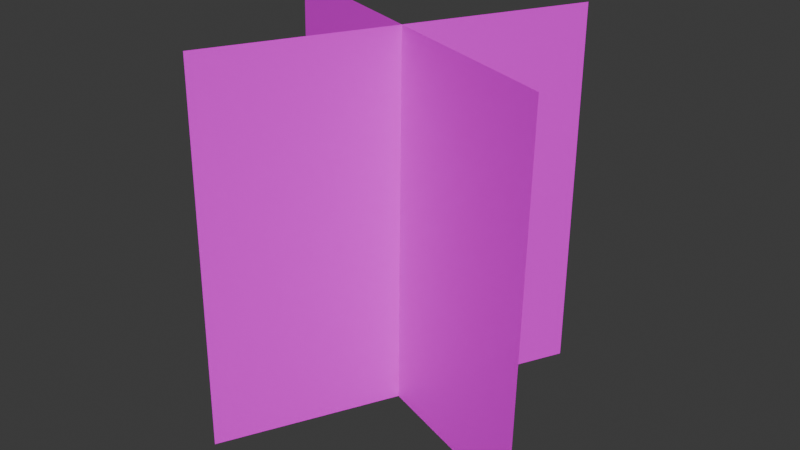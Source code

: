 # Source: Grass.blend  (saved by Blender 5.1.29; exported with 4.5.12 LTS)
import bpy
from mathutils import Matrix  # noqa: F401  (used for matrix-valued properties, if any)

bpy.ops.wm.read_factory_settings(use_empty=True)
scene = bpy.context.scene
scene.name = 'Scene'

# ---- collections
col_collection = bpy.data.collections.new('Collection'); scene.collection.children.link(col_collection)

# ---- images (referenced by path relative to the original .blend; pixels are not part of the script)
import os
ASSET_DIR = os.environ.get("B2B_ASSET_DIR", "")  # directory of the original .blend (textures are referenced by path, not embedded)
HERE = os.path.dirname(os.path.abspath(__file__))  # packed textures are extracted next to this script under _unpacked/

def load_image(name, relpath, width, height, colorspace="sRGB"):
    """Load a texture the original file referenced (path relative to the .blend, or extracted next to this script)."""
    p = next((c for c in (os.path.join(HERE, relpath), os.path.join(ASSET_DIR, relpath)) if relpath and os.path.exists(c)), "")
    if p:
        img = bpy.data.images.load(p, check_existing=True)
        img.name = name
    else:  # same state as the original file: an image datablock whose file is absent (Cycles renders it pink)
        img = bpy.data.images.new(name, width, height)
        img.source = "FILE"
        img.filepath = "//" + (relpath or name)
    img.colorspace_settings.name = colorspace
    return img
img_grass_plane2_png = load_image('Grass_Plane2.png', 'Grass_Plane2.png', 1024, 1024, 'sRGB')

# ---- materials (node trees are filled in below, after node groups)
mat_material_001 = bpy.data.materials.new('Material.001')

# ---- material node trees
mat_material_001.use_nodes = True; mat_material_001.node_tree.nodes.clear()
_N = mat_material_001.node_tree.nodes; _L = mat_material_001.node_tree.links
n0 = _N.new('ShaderNodeBsdfPrincipled'); n0.name = 'Principled BSDF'; n0.location = (-200, 100)
n1 = _N.new('ShaderNodeOutputMaterial'); n1.name = 'Material Output'; n1.location = (200, 100)
n2 = _N.new('ShaderNodeTexImage'); n2.name = 'Image Texture'; n2.location = (-575, 82)
n2.image = img_grass_plane2_png
_L.new(n0.outputs[0], n1.inputs[0])
_L.new(n2.outputs[0], n0.inputs[0])
_L.new(n2.outputs[1], n0.inputs[4])
n1.is_active_output = True

# ---- world
world_world = bpy.data.worlds.new('World'); scene.world = world_world
world_world.use_nodes = True; world_world.node_tree.nodes.clear()
_N = world_world.node_tree.nodes; _L = world_world.node_tree.links
n0 = _N.new('ShaderNodeOutputWorld'); n0.name = 'World Output'; n0.location = (200, 100)
n1 = _N.new('ShaderNodeBackground'); n1.name = 'Background'; n1.location = (-200, 100)
n1.inputs[0].default_value = (0.05088, 0.05088, 0.05088, 1.0)
_L.new(n1.outputs[0], n0.inputs[0])
n0.is_active_output = True
world_world.color = (0.05088, 0.05088, 0.05088)
world_world.sun_shadow_jitter_overblur = 0.0

# ---- meshes
me_plane = bpy.data.meshes.new('Plane')
me_plane.from_pydata([(-1.0, -1.0, 0.0), (1.0, -1.0, 0.0), (-1.0, 1.0, 0.0), (1.0, 1.0, 0.0)], [], [(0, 1, 3, 2)])
_uv = me_plane.uv_layers.new(name='UVMap')
_uv.uv.foreach_set('vector', [0.0, 0.0, 1.0, 0.0, 1.0, 1.0, 0.0, 1.0])
me_plane.materials.append(mat_material_001)
me_plane.update()
me_plane_001 = bpy.data.meshes.new('Plane.001')
me_plane_001.from_pydata([(-0.9478, 0.3151, -1.001), (0.9373, -0.3529, -0.9984), (-0.9373, 0.3529, 0.9984), (0.9478, -0.3151, 1.001)], [], [(0, 1, 3, 2)])
_uv = me_plane_001.uv_layers.new(name='UVMap')
_uv.uv.foreach_set('vector', [0.0, 0.0, 1.0, 0.0, 1.0, 1.0, 0.0, 1.0])
me_plane_001.materials.append(mat_material_001)
me_plane_001.update()

# ---- objects
ob_plane = bpy.data.objects.new('Plane', me_plane)
ob_plane_001 = bpy.data.objects.new('Plane.001', me_plane_001)

# ---- transforms, parenting, visibility, modifiers, constraints
ob_plane.location = (0.0, 0.0, 0.0)
ob_plane.rotation_euler = (1.552, 0.0156, 1.133)
ob_plane_001.location = (0.0, 0.0, 0.0)

# ---- collection membership
col_collection.objects.link(ob_plane)
col_collection.objects.link(ob_plane_001)

# ---- scene / render settings (as saved in the file)
scene.frame_start = 1; scene.frame_end = 250; scene.frame_set(1)
scene.render.engine = 'BLENDER_EEVEE_NEXT'
scene.render.bake_bias = 0.0
scene.render.bake_samples = 0
scene.cycles.sampling_pattern = 'TABULATED_SOBOL'
scene.eevee.use_volume_custom_range = False
bpy.context.view_layer.update()

# ---- added for rendering (the .blend has no active camera and no usable light): camera, sun
cam_auto = bpy.data.cameras.new('AutoCamera')
cam_auto.lens = 50.0
cam_auto.sensor_width = 36.0
cam_auto.clip_end = 1000.0
ob_auto_camera = bpy.data.objects.new('AutoCamera', cam_auto)
scene.collection.objects.link(ob_auto_camera)
ob_auto_camera.location = (3.09075, -3.7089, 2.4726)
ob_auto_camera.rotation_euler = (1.09748, -7.21219e-08, 0.694738)
scene.camera = ob_auto_camera
light_auto_sun = bpy.data.lights.new('AutoSun', 'SUN')
light_auto_sun.energy = 3.0
light_auto_sun.angle = 0.0523599
ob_auto_sun = bpy.data.objects.new('AutoSun', light_auto_sun)
scene.collection.objects.link(ob_auto_sun)
ob_auto_sun.rotation_euler = (0.872665, 0.174533, 0.523599)
bpy.context.view_layer.update()
